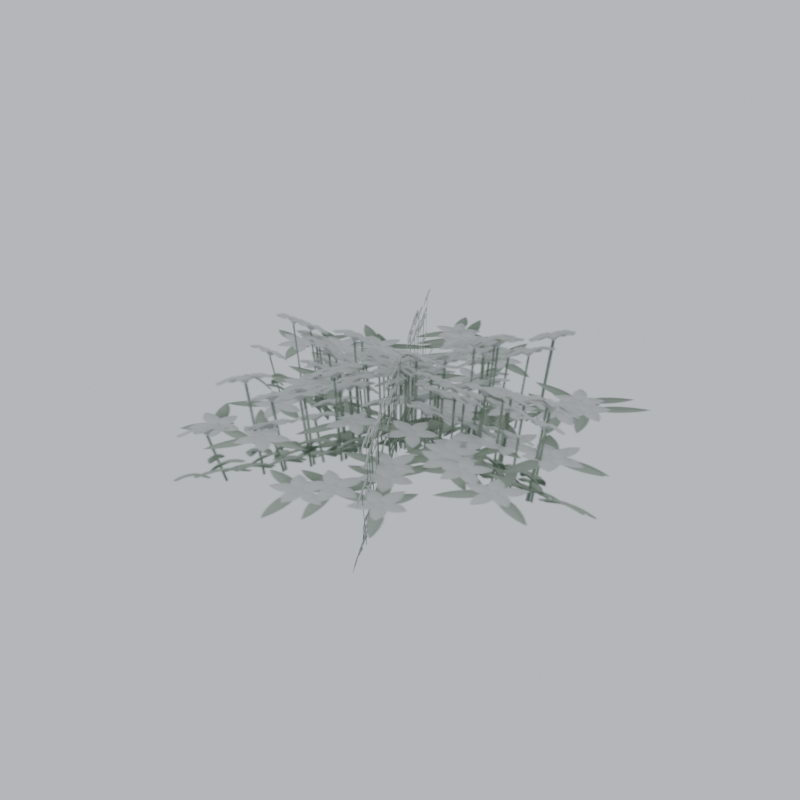 # Source: f3_v3_whiteflower_atlas.blend  (saved by Blender 5.3.31; exported with 4.5.12 LTS)
import bpy
from mathutils import Matrix  # noqa: F401  (used for matrix-valued properties, if any)

bpy.ops.wm.read_factory_settings(use_empty=True)
scene = bpy.context.scene
scene.name = 'Scene'

# ---- images (referenced by path relative to the original .blend; pixels are not part of the script)
import os
ASSET_DIR = os.environ.get("B2B_ASSET_DIR", "")  # directory of the original .blend (textures are referenced by path, not embedded)
HERE = os.path.dirname(os.path.abspath(__file__))  # packed textures are extracted next to this script under _unpacked/

def load_image(name, relpath, width, height, colorspace="sRGB"):
    """Load a texture the original file referenced (path relative to the .blend, or extracted next to this script)."""
    p = next((c for c in (os.path.join(HERE, relpath), os.path.join(ASSET_DIR, relpath)) if relpath and os.path.exists(c)), "")
    if p:
        img = bpy.data.images.load(p, check_existing=True)
        img.name = name
    else:  # same state as the original file: an image datablock whose file is absent (Cycles renders it pink)
        img = bpy.data.images.new(name, width, height)
        img.source = "FILE"
        img.filepath = "//" + (relpath or name)
    img.colorspace_settings.name = colorspace
    return img
img_whiteflower_four_view_rgba_atlas = load_image('whiteflower four view RGBA atlas', '_unpacked/whiteflower-four-view-atlas.e48b7a99.png', 2048, 512, 'sRGB')

# ---- materials (node trees are filled in below, after node groups)
mat_v3_whiteflower_atlas_mask = bpy.data.materials.new('v3 whiteflower atlas MASK')

# ---- material node trees
mat_v3_whiteflower_atlas_mask.use_nodes = True; mat_v3_whiteflower_atlas_mask.node_tree.nodes.clear()
_N = mat_v3_whiteflower_atlas_mask.node_tree.nodes; _L = mat_v3_whiteflower_atlas_mask.node_tree.links
n0 = _N.new('ShaderNodeBsdfPrincipled'); n0.name = 'Principled BSDF'; n0.location = (-200, 100)
n0.inputs[2].default_value = 0.9
n0.inputs[10].default_value = 0.005
n1 = _N.new('ShaderNodeOutputMaterial'); n1.name = 'Material Output'; n1.location = (200, 100)
n2 = _N.new('ShaderNodeTexImage'); n2.name = 'Image Texture'; n2.location = (0, 0)
n2.image = img_whiteflower_four_view_rgba_atlas
_L.new(n0.outputs[0], n1.inputs[0])
_L.new(n2.outputs[0], n0.inputs[0])
_L.new(n2.outputs[1], n0.inputs[4])
n1.is_active_output = True

# ---- world
world_flower_bake_diffuse_sky = bpy.data.worlds.new('flower bake diffuse sky'); scene.world = world_flower_bake_diffuse_sky
world_flower_bake_diffuse_sky.use_nodes = True; world_flower_bake_diffuse_sky.node_tree.nodes.clear()
_N = world_flower_bake_diffuse_sky.node_tree.nodes; _L = world_flower_bake_diffuse_sky.node_tree.links
n0 = _N.new('ShaderNodeBackground'); n0.name = 'Background'; n0.location = (-200, 100)
n0.inputs[0].default_value = (0.8, 0.85, 0.9, 1.0)
n0.inputs[1].default_value = 0.8
n1 = _N.new('ShaderNodeOutputWorld'); n1.name = 'World Output'; n1.location = (200, 100)
_L.new(n0.outputs[0], n1.inputs[0])
n1.is_active_output = True

# ---- meshes
me_photographic_flower_card = bpy.data.meshes.new('photographic flower card')
me_photographic_flower_card.from_pydata([(-0.7, 0.0, 0.0), (0.7, 0.0, 0.0), (0.7, 0.0, 0.3838), (-0.7, 0.0, 0.3838), (-0.35, -0.6062, 0.0), (0.35, 0.6062, 0.0), (0.35, 0.6062, 0.3758), (-0.35, -0.6062, 0.3758), (0.35, -0.6062, 0.0), (-0.35, 0.6062, 0.0), (-0.35, 0.6062, 0.3723), (0.35, -0.6062, 0.3723), (-0.7, -0.7, 0.17), (0.7, -0.7, 0.17), (0.7, 0.7, 0.17), (-0.7, 0.7, 0.17)], [], [(1, 3, 0), (5, 7, 4), (9, 11, 8), (13, 15, 12), (1, 2, 3), (5, 6, 7), (9, 10, 11), (13, 14, 15)])
_uv = me_photographic_flower_card.uv_layers.new(name='UVMap')
_uv.uv.foreach_set('vector', [0.25, 0.0, 0.0, 1.0, 0.0, 0.0, 0.5, 0.0, 0.25, 1.0, 0.25, 0.0, 0.75, 0.0, 0.5, 1.0, 0.5, 0.0, 1.0, 0.0, 0.75, 1.0, 0.75, 0.0, 0.25, 0.0, 0.25, 1.0, 0.0, 1.0, 0.5, 0.0, 0.5, 1.0, 0.25, 1.0, 0.75, 0.0, 0.75, 1.0, 0.5, 1.0, 1.0, 0.0, 1.0, 1.0, 0.75, 1.0])
me_photographic_flower_card.materials.append(mat_v3_whiteflower_atlas_mask)
me_photographic_flower_card.update()

# ---- objects
ob_v3_whiteflower_atlas_mask_surface = bpy.data.objects.new('v3 whiteflower atlas MASK_surface', me_photographic_flower_card)
ob_f3_v3_whiteflower_atlas = bpy.data.objects.new('f3_v3_whiteflower_atlas', None)

# ---- transforms, parenting, visibility, modifiers, constraints
ob_v3_whiteflower_atlas_mask_surface.parent = ob_f3_v3_whiteflower_atlas
ob_v3_whiteflower_atlas_mask_surface.location = (0.0, 0.0, 0.0)
ob_f3_v3_whiteflower_atlas.location = (0.0, 0.0, 0.0)

# ---- collection membership
scene.collection.objects.link(ob_v3_whiteflower_atlas_mask_surface)
scene.collection.objects.link(ob_f3_v3_whiteflower_atlas)

# ---- scene / render settings (as saved in the file)
scene.frame_start = 1; scene.frame_end = 250; scene.frame_set(1)
scene.render.engine = 'CYCLES'
scene.render.resolution_x = 512
scene.render.resolution_y = 512
scene.render.film_transparent = True
scene.render.bake_bias = 0.0
scene.render.bake_samples = 0
scene.render.compositor_device = 'GPU'
scene.cycles.samples = 20
scene.eevee.use_volume_custom_range = False
scene.eevee.fast_gi_thickness_near = 0.1
scene.eevee.fast_gi_thickness_far = 0.0
scene.eevee.ray_tracing_options.screen_trace_thickness = 0.1
bpy.context.view_layer.update()

# ---- added for rendering (the .blend has no active camera): camera
cam_auto = bpy.data.cameras.new('AutoCamera')
cam_auto.lens = 50.0
cam_auto.sensor_width = 36.0
cam_auto.clip_end = 1000.0
ob_auto_camera = bpy.data.objects.new('AutoCamera', cam_auto)
scene.collection.objects.link(ob_auto_camera)
ob_auto_camera.location = (1.86595, -2.23914, 1.68464)
ob_auto_camera.rotation_euler = (1.09748, -7.21219e-08, 0.694738)
scene.camera = ob_auto_camera
bpy.context.view_layer.update()
